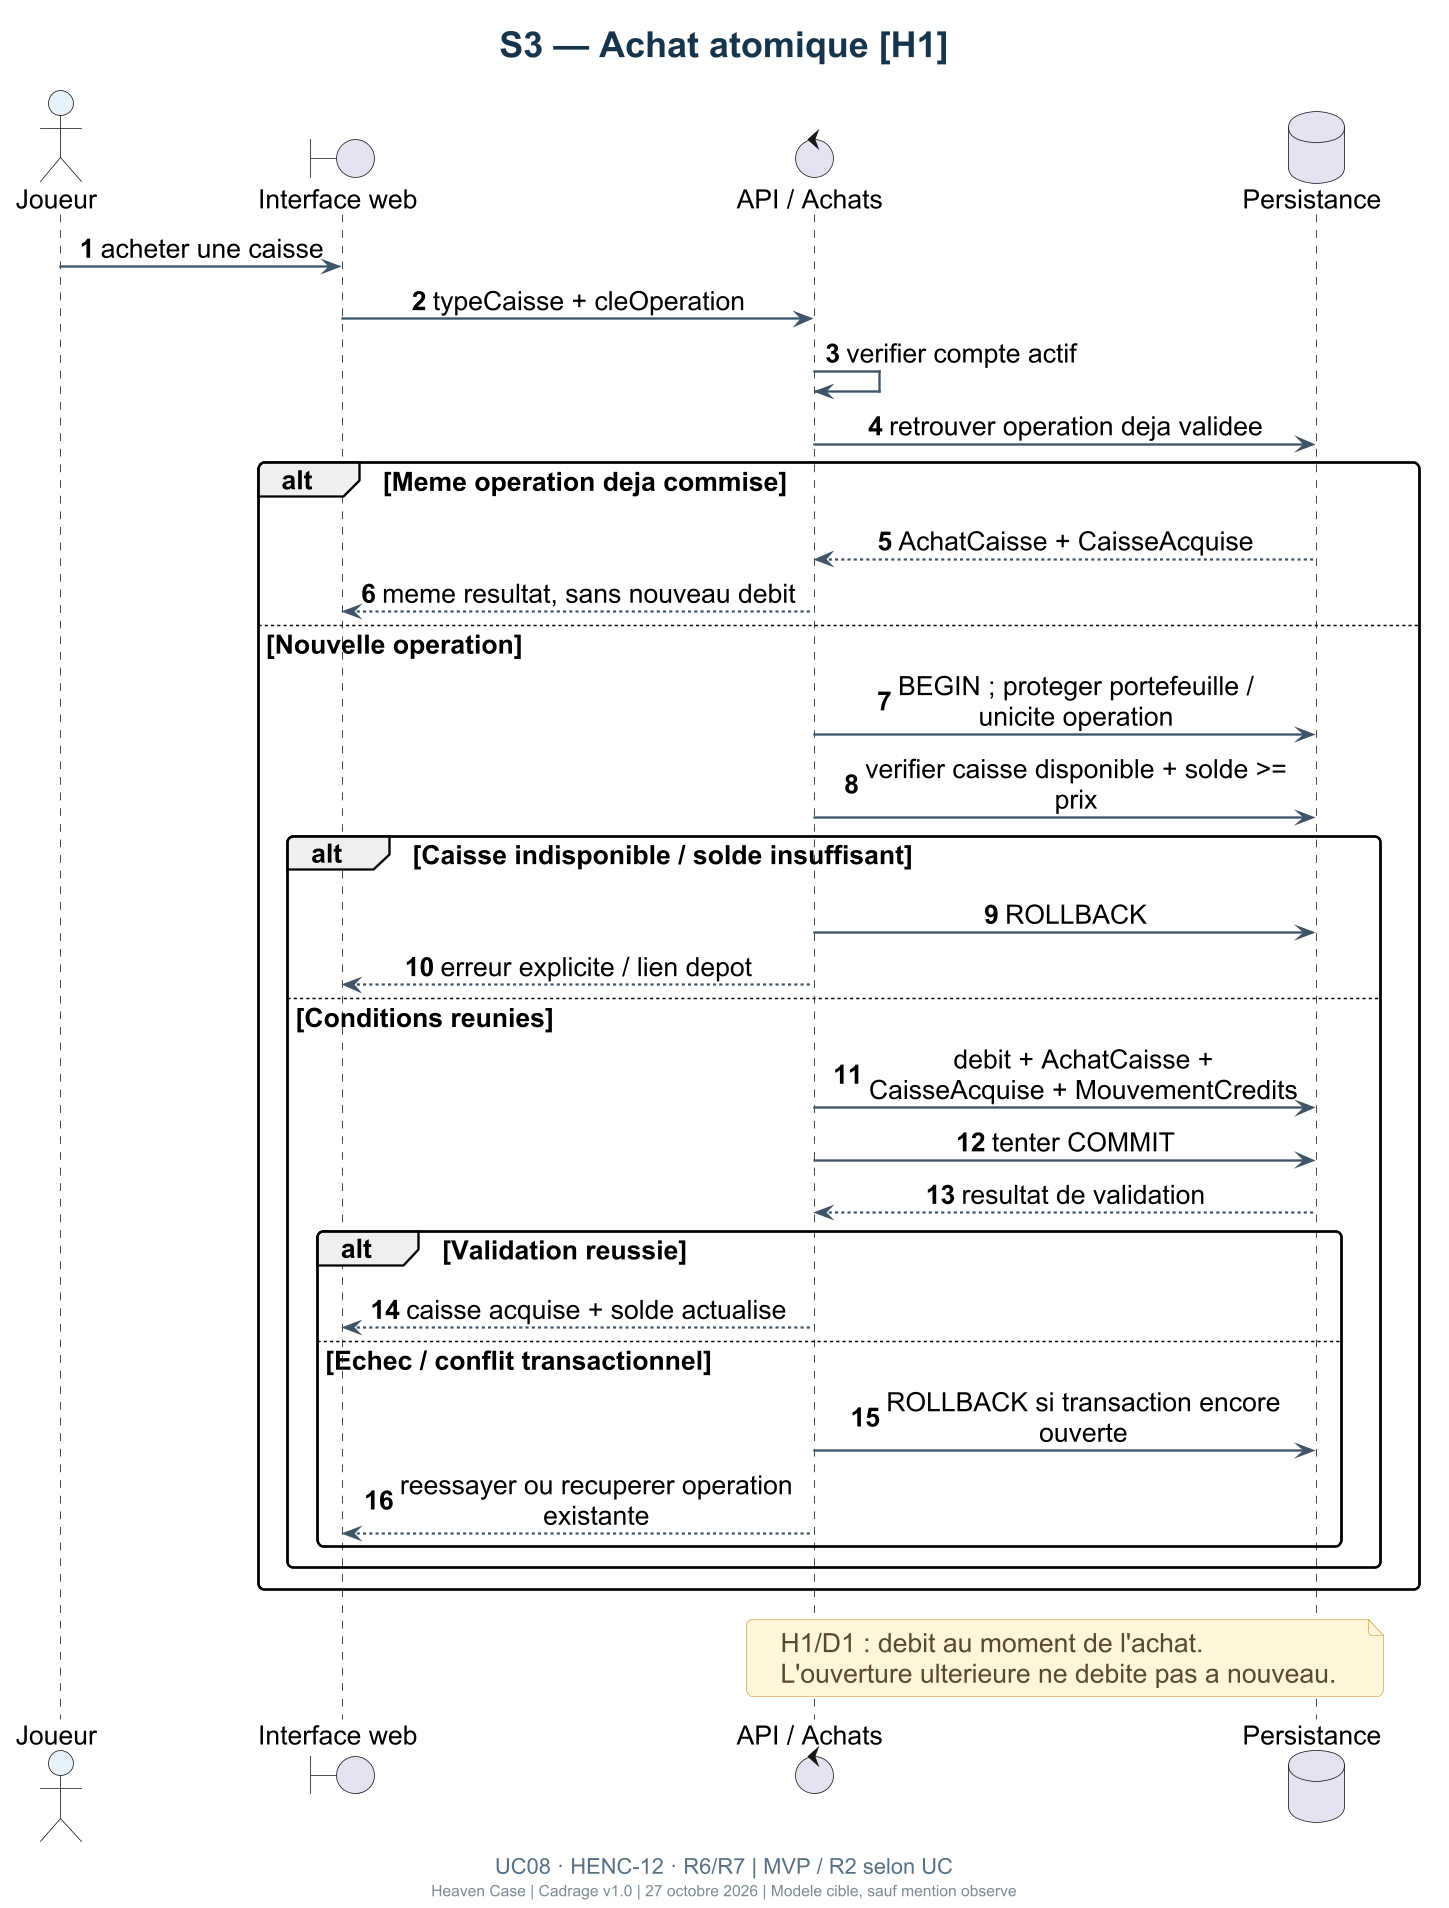

The diagram above was rendered by PlantUML. Its source (embedded in the PNG):
@startuml
!include _theme.puml
title S3 — Achat atomique [H1]
caption UC08 · HENC-12 · R6/R7 | MVP / R2 selon UC
autonumber
actor Joueur as J
boundary "Interface web" as UI
control "API / Achats" as API
database "Persistance" as DB
J -> UI : acheter une caisse
UI -> API : typeCaisse + cleOperation
API -> API : verifier compte actif
API -> DB : retrouver operation deja validee
alt Meme operation deja commise
  DB --> API : AchatCaisse + CaisseAcquise
  API --> UI : meme resultat, sans nouveau debit
else Nouvelle operation
  API -> DB : BEGIN ; proteger portefeuille / unicite operation
  API -> DB : verifier caisse disponible + solde >= prix
  alt Caisse indisponible / solde insuffisant
    API -> DB : ROLLBACK
    API --> UI : erreur explicite / lien depot
  else Conditions reunies
    API -> DB : debit + AchatCaisse + CaisseAcquise + MouvementCredits
    API -> DB : tenter COMMIT
    DB --> API : resultat de validation
    alt Validation reussie
      API --> UI : caisse acquise + solde actualise
    else Echec / conflit transactionnel
      API -> DB : ROLLBACK si transaction encore ouverte
      API --> UI : reessayer ou recuperer operation existante
    end
  end
end
note over API,DB
  H1/D1 : debit au moment de l'achat.
  L'ouverture ulterieure ne debite pas a nouveau.
end note
@enduml